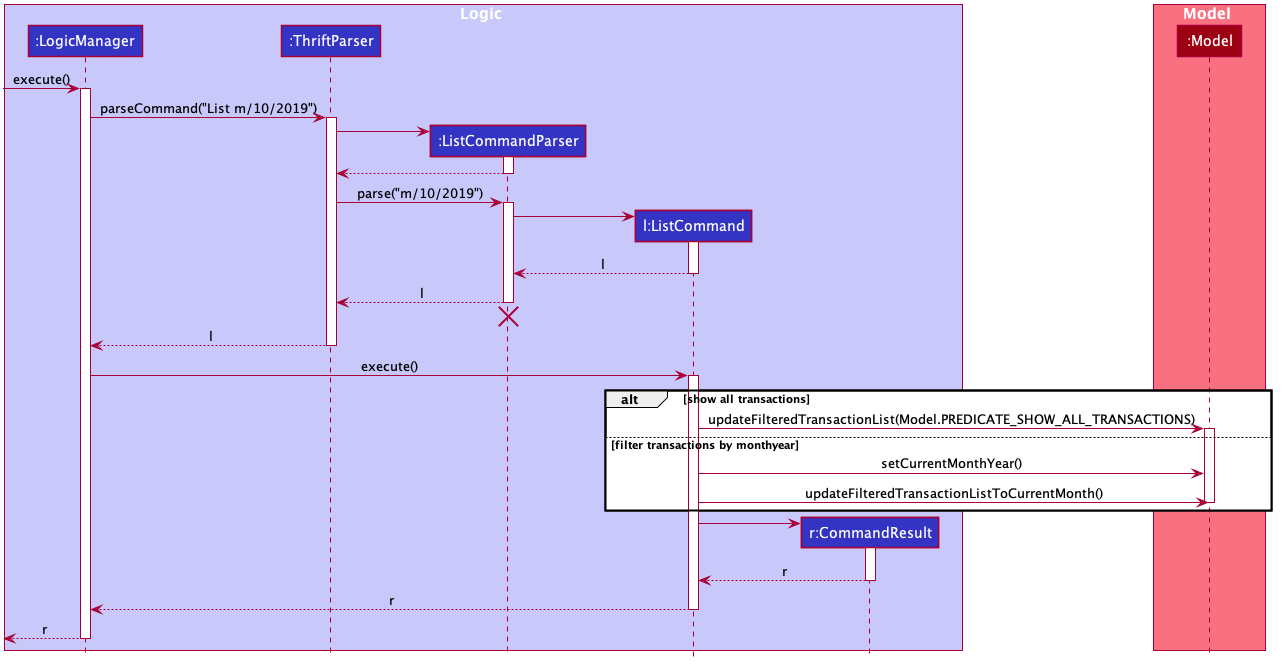

The diagram above was rendered by PlantUML. Its source (embedded in the PNG):
@startuml








skinparam BackgroundColor #FFFFFFF

skinparam Shadowing false

skinparam MinClassWidth 50
skinparam ParticipantPadding 10
skinparam DefaultTextAlignment center
skinparam packageStyle Rectangle

skinparam defaultFontName Segoe UI

skinparam Class {
    FontColor #FFFFFF
    BorderThickness 1
    BorderColor #FFFFFF
    StereotypeFontColor #FFFFFF
}

skinparam Actor {
    BorderColor #000000
    Color #000000
}

skinparam Sequence {
    MessageAlign center
    BoxFontSize 15
    BoxPadding 0
    BoxFontColor #FFFFFF
}

skinparam Participant {
    FontColor #FFFFFFF
    Padding 20
}


hide footbox
hide members
hide circle

box Logic #C8C8FA
participant ":LogicManager" as LogicManager #3333C4
participant ":ThriftParser" as ThriftParser #3333C4
participant ":ListCommandParser" as ListCommandParser #3333C4
participant "l:ListCommand" as ListCommand #3333C4
participant "r:CommandResult" as CommandResult #3333C4
end box

box Model #F97181
participant ":Model" as Model #9D0012
end box

[-> LogicManager : execute()
activate LogicManager

LogicManager -> ThriftParser : parseCommand("List m/10/2019")
activate ThriftParser

create ListCommandParser
ThriftParser -> ListCommandParser
activate ListCommandParser

ListCommandParser --> ThriftParser
deactivate ListCommandParser

ThriftParser -> ListCommandParser : parse("m/10/2019")
activate ListCommandParser

create ListCommand
ListCommandParser -> ListCommand
activate ListCommand

ListCommand --> ListCommandParser : l
deactivate ListCommand

ListCommandParser --> ThriftParser : l
deactivate ListCommandParser
ListCommandParser -[hidden]-> ThriftParser
destroy ListCommandParser

ThriftParser --> LogicManager : l
deactivate ThriftParser

LogicManager -> ListCommand : execute()
activate ListCommand

alt show all transactions
    ListCommand -> Model: updateFilteredTransactionList(Model.PREDICATE_SHOW_ALL_TRANSACTIONS)
    activate Model

else filter transactions by monthyear
    ListCommand -> Model: setCurrentMonthYear()
    ListCommand -> Model: updateFilteredTransactionListToCurrentMonth()

deactivate Model
end

create CommandResult
ListCommand -> CommandResult
activate CommandResult

CommandResult --> ListCommand : r
deactivate CommandResult

ListCommand --> LogicManager : r
deactivate ListCommand

[<-- LogicManager : r
deactivate LogicManager
@enduml